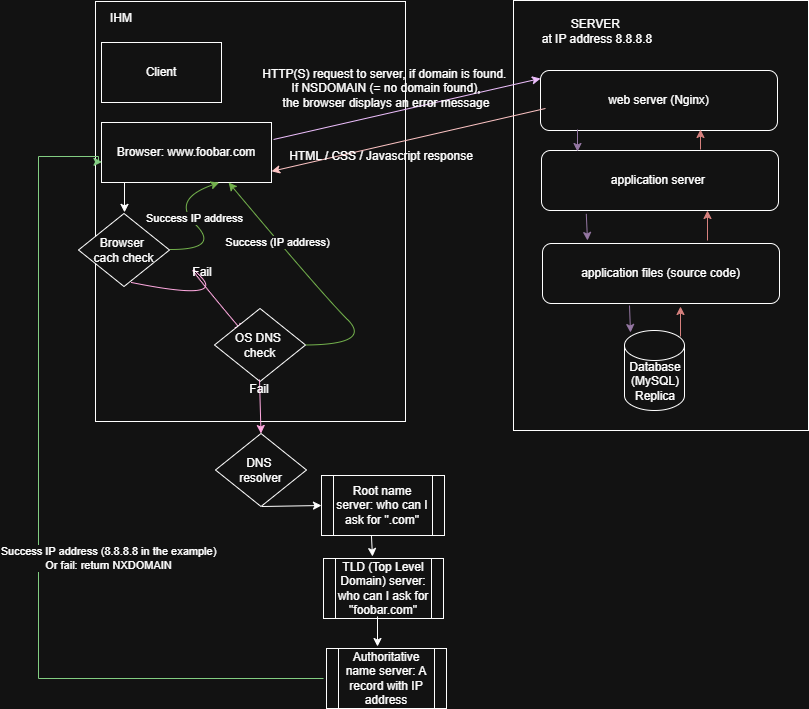

The diagram above was exported from draw.io. Its source (the exported page's mxGraphModel, read from the mxfile embedded in the PNG):
<mxGraphModel dx="1426" dy="743" grid="1" gridSize="10" guides="1" tooltips="1" connect="1" arrows="1" fold="1" page="1" pageScale="1" pageWidth="827" pageHeight="1169" math="0" shadow="0">
  <root>
    <mxCell id="0" />
    <mxCell id="1" parent="0" />
    <mxCell id="o8XJUWGzHHnnOjsoLaDH-4" value="" style="rounded=0;whiteSpace=wrap;html=1;" parent="1" vertex="1">
      <mxGeometry x="104" y="35" width="310" height="420" as="geometry" />
    </mxCell>
    <mxCell id="2_gTUPj1CTwwyuYkpdUa-1" value="Client" style="rounded=0;whiteSpace=wrap;html=1;" parent="1" vertex="1">
      <mxGeometry x="110" y="76" width="120" height="60" as="geometry" />
    </mxCell>
    <mxCell id="o8XJUWGzHHnnOjsoLaDH-1" value="Browser: www.foobar.com" style="rounded=0;whiteSpace=wrap;html=1;" parent="1" vertex="1">
      <mxGeometry x="110" y="156" width="170" height="60" as="geometry" />
    </mxCell>
    <mxCell id="o8XJUWGzHHnnOjsoLaDH-5" value="IHM" style="text;html=1;align=center;verticalAlign=middle;whiteSpace=wrap;rounded=0;" parent="1" vertex="1">
      <mxGeometry x="100" y="37" width="60" height="30" as="geometry" />
    </mxCell>
    <mxCell id="o8XJUWGzHHnnOjsoLaDH-8" value="" style="endArrow=classic;html=1;rounded=0;entryX=0.8;entryY=0.806;entryDx=0;entryDy=0;entryPerimeter=0;" parent="1" edge="1">
      <mxGeometry width="50" height="50" relative="1" as="geometry">
        <mxPoint x="133" y="216" as="sourcePoint" />
        <mxPoint x="133" y="245.86" as="targetPoint" />
      </mxGeometry>
    </mxCell>
    <mxCell id="o8XJUWGzHHnnOjsoLaDH-9" value="Browser&amp;nbsp;&lt;div&gt;cach check&lt;/div&gt;" style="rhombus;whiteSpace=wrap;html=1;" parent="1" vertex="1">
      <mxGeometry x="87" y="247" width="91" height="73" as="geometry" />
    </mxCell>
    <mxCell id="o8XJUWGzHHnnOjsoLaDH-12" value="" style="curved=1;endArrow=classic;html=1;rounded=0;entryX=0.475;entryY=0.786;entryDx=0;entryDy=0;entryPerimeter=0;exitX=0.582;exitY=0.945;exitDx=0;exitDy=0;exitPerimeter=0;fillColor=#d80073;strokeColor=#A50040;" parent="1" source="o8XJUWGzHHnnOjsoLaDH-9" target="o8XJUWGzHHnnOjsoLaDH-4" edge="1">
      <mxGeometry width="50" height="50" relative="1" as="geometry">
        <mxPoint x="184" y="335" as="sourcePoint" />
        <mxPoint x="234" y="285" as="targetPoint" />
        <Array as="points">
          <mxPoint x="234" y="335" />
          <mxPoint x="184" y="285" />
        </Array>
      </mxGeometry>
    </mxCell>
    <mxCell id="o8XJUWGzHHnnOjsoLaDH-13" value="OS DNS&amp;nbsp;&lt;div&gt;&lt;span style=&quot;background-color: transparent; color: light-dark(rgb(0, 0, 0), rgb(255, 255, 255));&quot;&gt;check&lt;/span&gt;&lt;/div&gt;" style="rhombus;whiteSpace=wrap;html=1;" parent="1" vertex="1">
      <mxGeometry x="223" y="342" width="91" height="73" as="geometry" />
    </mxCell>
    <mxCell id="o8XJUWGzHHnnOjsoLaDH-16" value="Fail" style="text;html=1;align=center;verticalAlign=middle;whiteSpace=wrap;rounded=0;" parent="1" vertex="1">
      <mxGeometry x="181" y="291" width="60" height="30" as="geometry" />
    </mxCell>
    <mxCell id="o8XJUWGzHHnnOjsoLaDH-18" value="" style="endArrow=classic;html=1;rounded=0;fillColor=#d80073;strokeColor=#A50040;entryX=0.5;entryY=0;entryDx=0;entryDy=0;" parent="1" target="o8XJUWGzHHnnOjsoLaDH-20" edge="1">
      <mxGeometry width="50" height="50" relative="1" as="geometry">
        <mxPoint x="268" y="413" as="sourcePoint" />
        <mxPoint x="269" y="454" as="targetPoint" />
      </mxGeometry>
    </mxCell>
    <mxCell id="o8XJUWGzHHnnOjsoLaDH-19" value="Fail" style="text;html=1;align=center;verticalAlign=middle;whiteSpace=wrap;rounded=0;" parent="1" vertex="1">
      <mxGeometry x="238" y="408" width="60" height="30" as="geometry" />
    </mxCell>
    <mxCell id="o8XJUWGzHHnnOjsoLaDH-20" value="DNS&amp;nbsp;&lt;div&gt;resolver&lt;/div&gt;" style="rhombus;whiteSpace=wrap;html=1;" parent="1" vertex="1">
      <mxGeometry x="224" y="467" width="91" height="73" as="geometry" />
    </mxCell>
    <mxCell id="o8XJUWGzHHnnOjsoLaDH-21" value="" style="shape=flexArrow;endArrow=classic;html=1;rounded=0;targetPerimeterSpacing=5;sourcePerimeterSpacing=5;strokeWidth=1;strokeColor=none;" parent="1" edge="1">
      <mxGeometry width="50" height="50" relative="1" as="geometry">
        <mxPoint x="315" y="520" as="sourcePoint" />
        <mxPoint x="341" y="521" as="targetPoint" />
      </mxGeometry>
    </mxCell>
    <mxCell id="o8XJUWGzHHnnOjsoLaDH-24" value="" style="endArrow=classic;html=1;rounded=0;exitX=0.5;exitY=1;exitDx=0;exitDy=0;entryX=0;entryY=0.5;entryDx=0;entryDy=0;" parent="1" target="o8XJUWGzHHnnOjsoLaDH-26" edge="1">
      <mxGeometry width="50" height="50" relative="1" as="geometry">
        <mxPoint x="270.5" y="540" as="sourcePoint" />
        <mxPoint x="331" y="529" as="targetPoint" />
      </mxGeometry>
    </mxCell>
    <mxCell id="o8XJUWGzHHnnOjsoLaDH-26" value="Root name server: who can I ask for &quot;.com&quot;" style="shape=process;whiteSpace=wrap;html=1;backgroundOutline=1;" parent="1" vertex="1">
      <mxGeometry x="330" y="509" width="123" height="60" as="geometry" />
    </mxCell>
    <mxCell id="o8XJUWGzHHnnOjsoLaDH-27" value="" style="endArrow=classic;html=1;rounded=0;exitX=0.406;exitY=1.006;exitDx=0;exitDy=0;exitPerimeter=0;" parent="1" source="o8XJUWGzHHnnOjsoLaDH-26" edge="1">
      <mxGeometry width="50" height="50" relative="1" as="geometry">
        <mxPoint x="399" y="614" as="sourcePoint" />
        <mxPoint x="381" y="590" as="targetPoint" />
      </mxGeometry>
    </mxCell>
    <mxCell id="o8XJUWGzHHnnOjsoLaDH-28" value="TLD (Top Level Domain) server: who can I ask for &quot;foobar.com&quot;" style="shape=process;whiteSpace=wrap;html=1;backgroundOutline=1;" parent="1" vertex="1">
      <mxGeometry x="332" y="592" width="120" height="60" as="geometry" />
    </mxCell>
    <mxCell id="o8XJUWGzHHnnOjsoLaDH-30" value="" style="endArrow=classic;html=1;rounded=0;" parent="1" edge="1">
      <mxGeometry width="50" height="50" relative="1" as="geometry">
        <mxPoint x="386" y="650" as="sourcePoint" />
        <mxPoint x="386" y="680" as="targetPoint" />
      </mxGeometry>
    </mxCell>
    <mxCell id="o8XJUWGzHHnnOjsoLaDH-32" style="edgeStyle=orthogonalEdgeStyle;rounded=0;orthogonalLoop=1;jettySize=auto;html=1;entryX=0.003;entryY=0.657;entryDx=0;entryDy=0;entryPerimeter=0;fillColor=#008a00;strokeColor=#005700;" parent="1" edge="1">
      <mxGeometry relative="1" as="geometry">
        <mxPoint x="110.50999999999999" y="195.41999999999985" as="targetPoint" />
        <mxPoint x="332" y="712.0000000000005" as="sourcePoint" />
        <Array as="points">
          <mxPoint x="47" y="712" />
          <mxPoint x="47" y="190" />
          <mxPoint x="107" y="190" />
          <mxPoint x="107" y="195" />
        </Array>
      </mxGeometry>
    </mxCell>
    <mxCell id="o8XJUWGzHHnnOjsoLaDH-46" value="Success IP address (8.8.8.8 in the example)&lt;div&gt;Or fail: return NXDOMAIN&lt;/div&gt;" style="edgeLabel;html=1;align=center;verticalAlign=middle;resizable=0;points=[];" parent="o8XJUWGzHHnnOjsoLaDH-32" connectable="0" vertex="1">
      <mxGeometry x="0.0682" y="2" relative="1" as="geometry">
        <mxPoint x="71" y="62" as="offset" />
      </mxGeometry>
    </mxCell>
    <mxCell id="o8XJUWGzHHnnOjsoLaDH-31" value="Authoritative name server: A record with IP address" style="shape=process;whiteSpace=wrap;html=1;backgroundOutline=1;" parent="1" vertex="1">
      <mxGeometry x="335" y="682" width="120" height="60" as="geometry" />
    </mxCell>
    <mxCell id="o8XJUWGzHHnnOjsoLaDH-38" value="" style="curved=1;endArrow=classic;html=1;rounded=0;entryX=0.692;entryY=1.002;entryDx=0;entryDy=0;entryPerimeter=0;fillColor=#60a917;strokeColor=#2D7600;" parent="1" target="o8XJUWGzHHnnOjsoLaDH-1" edge="1">
      <mxGeometry width="50" height="50" relative="1" as="geometry">
        <mxPoint x="179" y="283" as="sourcePoint" />
        <mxPoint x="229" y="233" as="targetPoint" />
        <Array as="points">
          <mxPoint x="229" y="283" />
          <mxPoint x="179" y="233" />
        </Array>
      </mxGeometry>
    </mxCell>
    <mxCell id="o8XJUWGzHHnnOjsoLaDH-44" value="Success IP address" style="edgeLabel;html=1;align=center;verticalAlign=middle;resizable=0;points=[];" parent="o8XJUWGzHHnnOjsoLaDH-38" connectable="0" vertex="1">
      <mxGeometry x="0.052" y="-3" relative="1" as="geometry">
        <mxPoint as="offset" />
      </mxGeometry>
    </mxCell>
    <mxCell id="o8XJUWGzHHnnOjsoLaDH-39" value="" style="curved=1;endArrow=classic;html=1;rounded=0;fillColor=#60a917;strokeColor=#2D7600;exitX=1;exitY=0.5;exitDx=0;exitDy=0;" parent="1" source="o8XJUWGzHHnnOjsoLaDH-13" edge="1">
      <mxGeometry width="50" height="50" relative="1" as="geometry">
        <mxPoint x="331" y="378" as="sourcePoint" />
        <mxPoint x="237.14084507042264" y="215.99999999999977" as="targetPoint" />
        <Array as="points">
          <mxPoint x="381" y="378" />
          <mxPoint x="331" y="328" />
        </Array>
      </mxGeometry>
    </mxCell>
    <mxCell id="o8XJUWGzHHnnOjsoLaDH-45" value="Success (IP address)" style="edgeLabel;html=1;align=center;verticalAlign=middle;resizable=0;points=[];" parent="o8XJUWGzHHnnOjsoLaDH-39" connectable="0" vertex="1">
      <mxGeometry x="0.4609" y="1" relative="1" as="geometry">
        <mxPoint as="offset" />
      </mxGeometry>
    </mxCell>
    <mxCell id="mx97xoErNQqvwmLF6eyc-1" value="" style="rounded=0;whiteSpace=wrap;html=1;" parent="1" vertex="1">
      <mxGeometry x="522" y="34" width="295" height="430" as="geometry" />
    </mxCell>
    <mxCell id="mx97xoErNQqvwmLF6eyc-2" value="SERVER&amp;nbsp;&lt;div&gt;at IP address 8.8.8.8&lt;/div&gt;" style="text;html=1;align=center;verticalAlign=middle;whiteSpace=wrap;rounded=0;" parent="1" vertex="1">
      <mxGeometry x="536" y="50" width="140" height="30" as="geometry" />
    </mxCell>
    <mxCell id="mx97xoErNQqvwmLF6eyc-3" value="web server (Nginx)" style="rounded=1;whiteSpace=wrap;html=1;" parent="1" vertex="1">
      <mxGeometry x="549" y="104" width="237" height="60" as="geometry" />
    </mxCell>
    <mxCell id="mx97xoErNQqvwmLF6eyc-4" value="" style="edgeStyle=orthogonalEdgeStyle;rounded=0;orthogonalLoop=1;jettySize=auto;html=1;entryX=0.25;entryY=0;entryDx=0;entryDy=0;" parent="1" source="mx97xoErNQqvwmLF6eyc-5" target="mx97xoErNQqvwmLF6eyc-5" edge="1">
      <mxGeometry relative="1" as="geometry">
        <Array as="points">
          <mxPoint x="596" y="184" />
        </Array>
      </mxGeometry>
    </mxCell>
    <mxCell id="mx97xoErNQqvwmLF6eyc-5" value="application server&amp;nbsp;" style="rounded=1;whiteSpace=wrap;html=1;" parent="1" vertex="1">
      <mxGeometry x="550" y="184" width="237" height="60" as="geometry" />
    </mxCell>
    <mxCell id="mx97xoErNQqvwmLF6eyc-6" value="application files (source code)" style="rounded=1;whiteSpace=wrap;html=1;" parent="1" vertex="1">
      <mxGeometry x="551" y="277" width="237" height="60" as="geometry" />
    </mxCell>
    <mxCell id="mx97xoErNQqvwmLF6eyc-7" value="" style="shape=cylinder3;whiteSpace=wrap;html=1;boundedLbl=1;backgroundOutline=1;size=15;" parent="1" vertex="1">
      <mxGeometry x="633" y="364" width="60" height="80" as="geometry" />
    </mxCell>
    <mxCell id="mx97xoErNQqvwmLF6eyc-8" value="Database (MySQL)&lt;div&gt;Replica&lt;/div&gt;" style="text;html=1;align=center;verticalAlign=middle;whiteSpace=wrap;rounded=0;" parent="1" vertex="1">
      <mxGeometry x="634" y="400" width="60" height="30" as="geometry" />
    </mxCell>
    <mxCell id="mx97xoErNQqvwmLF6eyc-9" value="" style="endArrow=classic;html=1;rounded=0;exitX=0.189;exitY=1.056;exitDx=0;exitDy=0;exitPerimeter=0;fillColor=#e1d5e7;strokeColor=#9673a6;" parent="1" source="mx97xoErNQqvwmLF6eyc-5" edge="1">
      <mxGeometry width="50" height="50" relative="1" as="geometry">
        <mxPoint x="594.5" y="244" as="sourcePoint" />
        <mxPoint x="596" y="274" as="targetPoint" />
      </mxGeometry>
    </mxCell>
    <mxCell id="mx97xoErNQqvwmLF6eyc-10" value="" style="endArrow=classic;html=1;rounded=0;exitX=0.189;exitY=1.056;exitDx=0;exitDy=0;exitPerimeter=0;fillColor=#e1d5e7;strokeColor=#9673a6;" parent="1" edge="1">
      <mxGeometry width="50" height="50" relative="1" as="geometry">
        <mxPoint x="638" y="339" as="sourcePoint" />
        <mxPoint x="639" y="366" as="targetPoint" />
      </mxGeometry>
    </mxCell>
    <mxCell id="mx97xoErNQqvwmLF6eyc-11" value="" style="endArrow=classic;html=1;rounded=0;exitX=0.189;exitY=1.056;exitDx=0;exitDy=0;exitPerimeter=0;fillColor=#e1d5e7;strokeColor=#9673a6;" parent="1" edge="1">
      <mxGeometry width="50" height="50" relative="1" as="geometry">
        <mxPoint x="586" y="163" as="sourcePoint" />
        <mxPoint x="586" y="185" as="targetPoint" />
      </mxGeometry>
    </mxCell>
    <mxCell id="mx97xoErNQqvwmLF6eyc-12" value="" style="endArrow=classic;html=1;rounded=0;fillColor=#f8cecc;strokeColor=#b85450;" parent="1" edge="1">
      <mxGeometry width="50" height="50" relative="1" as="geometry">
        <mxPoint x="689" y="370" as="sourcePoint" />
        <mxPoint x="689" y="340" as="targetPoint" />
      </mxGeometry>
    </mxCell>
    <mxCell id="mx97xoErNQqvwmLF6eyc-13" value="" style="endArrow=classic;html=1;rounded=0;fillColor=#f8cecc;strokeColor=#b85450;" parent="1" edge="1">
      <mxGeometry width="50" height="50" relative="1" as="geometry">
        <mxPoint x="716" y="274" as="sourcePoint" />
        <mxPoint x="716" y="244" as="targetPoint" />
      </mxGeometry>
    </mxCell>
    <mxCell id="mx97xoErNQqvwmLF6eyc-14" value="" style="endArrow=classic;html=1;rounded=0;fillColor=#f8cecc;strokeColor=#b85450;" parent="1" edge="1">
      <mxGeometry width="50" height="50" relative="1" as="geometry">
        <mxPoint x="709" y="183" as="sourcePoint" />
        <mxPoint x="709" y="163" as="targetPoint" />
      </mxGeometry>
    </mxCell>
    <mxCell id="8F8aYkbps_x2-Iyjct3D-1" value="" style="endArrow=classic;html=1;rounded=0;entryX=0.568;entryY=0.321;entryDx=0;entryDy=0;entryPerimeter=0;exitX=0.021;exitY=0.633;exitDx=0;exitDy=0;fillColor=#a20025;strokeColor=#6F0000;exitPerimeter=0;" edge="1" parent="1" source="mx97xoErNQqvwmLF6eyc-3">
      <mxGeometry width="50" height="50" relative="1" as="geometry">
        <mxPoint x="549" y="154" as="sourcePoint" />
        <mxPoint x="280.0799999999999" y="204.81999999999994" as="targetPoint" />
      </mxGeometry>
    </mxCell>
    <mxCell id="8F8aYkbps_x2-Iyjct3D-2" value="" style="endArrow=classic;html=1;rounded=0;fillColor=#6a00ff;strokeColor=#3700CC;entryX=0;entryY=0.75;entryDx=0;entryDy=0;exitX=1.012;exitY=0.9;exitDx=0;exitDy=0;exitPerimeter=0;" edge="1" parent="1">
      <mxGeometry width="50" height="50" relative="1" as="geometry">
        <mxPoint x="282.03999999999996" y="173" as="sourcePoint" />
        <mxPoint x="549" y="112" as="targetPoint" />
      </mxGeometry>
    </mxCell>
    <mxCell id="8F8aYkbps_x2-Iyjct3D-3" value="HTTP(S) request to server, if domain is found.&amp;nbsp;&lt;div&gt;If NSDOMAIN (= no domain found),&lt;/div&gt;&lt;div&gt;the browser displays an error message&lt;/div&gt;" style="text;html=1;align=center;verticalAlign=middle;whiteSpace=wrap;rounded=0;" vertex="1" parent="1">
      <mxGeometry x="270" y="107" width="250" height="30" as="geometry" />
    </mxCell>
    <mxCell id="8F8aYkbps_x2-Iyjct3D-4" value="HTML / CSS / Javascript response" style="text;html=1;align=center;verticalAlign=middle;whiteSpace=wrap;rounded=0;" vertex="1" parent="1">
      <mxGeometry x="290" y="175" width="200" height="30" as="geometry" />
    </mxCell>
  </root>
</mxGraphModel>